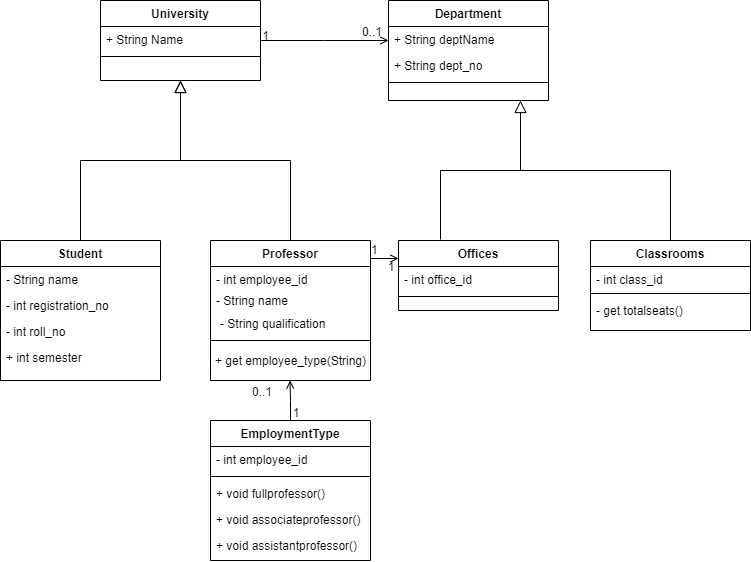

The diagram above was exported from draw.io. Its source (the exported page's mxGraphModel, read from the mxfile embedded in the PNG):
<mxGraphModel dx="600" dy="335" grid="1" gridSize="10" guides="1" tooltips="1" connect="1" arrows="1" fold="1" page="1" pageScale="1" pageWidth="827" pageHeight="1169" math="0" shadow="0">
  <root>
    <mxCell id="WIyWlLk6GJQsqaUBKTNV-0" />
    <mxCell id="WIyWlLk6GJQsqaUBKTNV-1" parent="WIyWlLk6GJQsqaUBKTNV-0" />
    <mxCell id="zkfFHV4jXpPFQw0GAbJ--0" value="University" style="swimlane;fontStyle=1;align=center;verticalAlign=top;childLayout=stackLayout;horizontal=1;startSize=26;horizontalStack=0;resizeParent=1;resizeLast=0;collapsible=1;marginBottom=0;rounded=0;shadow=0;strokeWidth=1;" parent="WIyWlLk6GJQsqaUBKTNV-1" vertex="1">
      <mxGeometry x="220" y="120" width="160" height="80" as="geometry">
        <mxRectangle x="230" y="140" width="160" height="26" as="alternateBounds" />
      </mxGeometry>
    </mxCell>
    <mxCell id="zkfFHV4jXpPFQw0GAbJ--1" value="+ String Name" style="text;align=left;verticalAlign=top;spacingLeft=4;spacingRight=4;overflow=hidden;rotatable=0;points=[[0,0.5],[1,0.5]];portConstraint=eastwest;" parent="zkfFHV4jXpPFQw0GAbJ--0" vertex="1">
      <mxGeometry y="26" width="160" height="26" as="geometry" />
    </mxCell>
    <mxCell id="zkfFHV4jXpPFQw0GAbJ--4" value="" style="line;html=1;strokeWidth=1;align=left;verticalAlign=middle;spacingTop=-1;spacingLeft=3;spacingRight=3;rotatable=0;labelPosition=right;points=[];portConstraint=eastwest;" parent="zkfFHV4jXpPFQw0GAbJ--0" vertex="1">
      <mxGeometry y="52" width="160" height="8" as="geometry" />
    </mxCell>
    <mxCell id="zkfFHV4jXpPFQw0GAbJ--6" value="Student" style="swimlane;fontStyle=1;align=center;verticalAlign=top;childLayout=stackLayout;horizontal=1;startSize=26;horizontalStack=0;resizeParent=1;resizeLast=0;collapsible=1;marginBottom=0;rounded=0;shadow=0;strokeWidth=1;" parent="WIyWlLk6GJQsqaUBKTNV-1" vertex="1">
      <mxGeometry x="120" y="360" width="160" height="140" as="geometry">
        <mxRectangle x="130" y="380" width="160" height="26" as="alternateBounds" />
      </mxGeometry>
    </mxCell>
    <mxCell id="zkfFHV4jXpPFQw0GAbJ--7" value="- String name" style="text;align=left;verticalAlign=top;spacingLeft=4;spacingRight=4;overflow=hidden;rotatable=0;points=[[0,0.5],[1,0.5]];portConstraint=eastwest;" parent="zkfFHV4jXpPFQw0GAbJ--6" vertex="1">
      <mxGeometry y="26" width="160" height="26" as="geometry" />
    </mxCell>
    <mxCell id="zkfFHV4jXpPFQw0GAbJ--8" value="- int registration_no" style="text;align=left;verticalAlign=top;spacingLeft=4;spacingRight=4;overflow=hidden;rotatable=0;points=[[0,0.5],[1,0.5]];portConstraint=eastwest;rounded=0;shadow=0;html=0;" parent="zkfFHV4jXpPFQw0GAbJ--6" vertex="1">
      <mxGeometry y="52" width="160" height="26" as="geometry" />
    </mxCell>
    <mxCell id="zkfFHV4jXpPFQw0GAbJ--11" value="- int roll_no" style="text;align=left;verticalAlign=top;spacingLeft=4;spacingRight=4;overflow=hidden;rotatable=0;points=[[0,0.5],[1,0.5]];portConstraint=eastwest;" parent="zkfFHV4jXpPFQw0GAbJ--6" vertex="1">
      <mxGeometry y="78" width="160" height="26" as="geometry" />
    </mxCell>
    <mxCell id="tviTwnSPrbwiApT5_62p-4" value="+ int semester" style="text;align=left;verticalAlign=top;spacingLeft=4;spacingRight=4;overflow=hidden;rotatable=0;points=[[0,0.5],[1,0.5]];portConstraint=eastwest;" vertex="1" parent="zkfFHV4jXpPFQw0GAbJ--6">
      <mxGeometry y="104" width="160" height="26" as="geometry" />
    </mxCell>
    <mxCell id="zkfFHV4jXpPFQw0GAbJ--12" value="" style="endArrow=block;endSize=10;endFill=0;shadow=0;strokeWidth=1;rounded=0;edgeStyle=elbowEdgeStyle;elbow=vertical;" parent="WIyWlLk6GJQsqaUBKTNV-1" source="zkfFHV4jXpPFQw0GAbJ--6" target="zkfFHV4jXpPFQw0GAbJ--0" edge="1">
      <mxGeometry width="160" relative="1" as="geometry">
        <mxPoint x="200" y="203" as="sourcePoint" />
        <mxPoint x="200" y="203" as="targetPoint" />
      </mxGeometry>
    </mxCell>
    <mxCell id="zkfFHV4jXpPFQw0GAbJ--13" value="Professor" style="swimlane;fontStyle=1;align=center;verticalAlign=top;childLayout=stackLayout;horizontal=1;startSize=26;horizontalStack=0;resizeParent=1;resizeLast=0;collapsible=1;marginBottom=0;rounded=0;shadow=0;strokeWidth=1;" parent="WIyWlLk6GJQsqaUBKTNV-1" vertex="1">
      <mxGeometry x="330" y="360" width="160" height="140" as="geometry">
        <mxRectangle x="340" y="380" width="170" height="26" as="alternateBounds" />
      </mxGeometry>
    </mxCell>
    <mxCell id="zkfFHV4jXpPFQw0GAbJ--14" value="- int employee_id&#10;" style="text;align=left;verticalAlign=top;spacingLeft=4;spacingRight=4;overflow=hidden;rotatable=0;points=[[0,0.5],[1,0.5]];portConstraint=eastwest;" parent="zkfFHV4jXpPFQw0GAbJ--13" vertex="1">
      <mxGeometry y="26" width="160" height="26" as="geometry" />
    </mxCell>
    <mxCell id="zkfFHV4jXpPFQw0GAbJ--16" value="" style="endArrow=block;endSize=10;endFill=0;shadow=0;strokeWidth=1;rounded=0;edgeStyle=elbowEdgeStyle;elbow=vertical;" parent="WIyWlLk6GJQsqaUBKTNV-1" source="zkfFHV4jXpPFQw0GAbJ--13" target="zkfFHV4jXpPFQw0GAbJ--0" edge="1">
      <mxGeometry width="160" relative="1" as="geometry">
        <mxPoint x="210" y="373" as="sourcePoint" />
        <mxPoint x="310" y="271" as="targetPoint" />
      </mxGeometry>
    </mxCell>
    <mxCell id="zkfFHV4jXpPFQw0GAbJ--17" value="Department" style="swimlane;fontStyle=1;align=center;verticalAlign=top;childLayout=stackLayout;horizontal=1;startSize=26;horizontalStack=0;resizeParent=1;resizeLast=0;collapsible=1;marginBottom=0;rounded=0;shadow=0;strokeWidth=1;" parent="WIyWlLk6GJQsqaUBKTNV-1" vertex="1">
      <mxGeometry x="508" y="120" width="160" height="100" as="geometry">
        <mxRectangle x="550" y="140" width="160" height="26" as="alternateBounds" />
      </mxGeometry>
    </mxCell>
    <mxCell id="zkfFHV4jXpPFQw0GAbJ--18" value="+ String deptName" style="text;align=left;verticalAlign=top;spacingLeft=4;spacingRight=4;overflow=hidden;rotatable=0;points=[[0,0.5],[1,0.5]];portConstraint=eastwest;" parent="zkfFHV4jXpPFQw0GAbJ--17" vertex="1">
      <mxGeometry y="26" width="160" height="26" as="geometry" />
    </mxCell>
    <mxCell id="zkfFHV4jXpPFQw0GAbJ--19" value="+ String dept_no" style="text;align=left;verticalAlign=top;spacingLeft=4;spacingRight=4;overflow=hidden;rotatable=0;points=[[0,0.5],[1,0.5]];portConstraint=eastwest;rounded=0;shadow=0;html=0;" parent="zkfFHV4jXpPFQw0GAbJ--17" vertex="1">
      <mxGeometry y="52" width="160" height="26" as="geometry" />
    </mxCell>
    <mxCell id="zkfFHV4jXpPFQw0GAbJ--23" value="" style="line;html=1;strokeWidth=1;align=left;verticalAlign=middle;spacingTop=-1;spacingLeft=3;spacingRight=3;rotatable=0;labelPosition=right;points=[];portConstraint=eastwest;" parent="zkfFHV4jXpPFQw0GAbJ--17" vertex="1">
      <mxGeometry y="78" width="160" height="8" as="geometry" />
    </mxCell>
    <mxCell id="zkfFHV4jXpPFQw0GAbJ--26" value="" style="endArrow=open;shadow=0;strokeWidth=1;rounded=0;endFill=1;edgeStyle=elbowEdgeStyle;elbow=vertical;" parent="WIyWlLk6GJQsqaUBKTNV-1" source="zkfFHV4jXpPFQw0GAbJ--0" target="zkfFHV4jXpPFQw0GAbJ--17" edge="1">
      <mxGeometry x="0.5" y="41" relative="1" as="geometry">
        <mxPoint x="380" y="192" as="sourcePoint" />
        <mxPoint x="540" y="192" as="targetPoint" />
        <mxPoint x="-40" y="32" as="offset" />
      </mxGeometry>
    </mxCell>
    <mxCell id="zkfFHV4jXpPFQw0GAbJ--27" value="0..1" style="resizable=0;align=left;verticalAlign=bottom;labelBackgroundColor=none;fontSize=12;" parent="zkfFHV4jXpPFQw0GAbJ--26" connectable="0" vertex="1">
      <mxGeometry x="-1" relative="1" as="geometry">
        <mxPoint x="100" as="offset" />
      </mxGeometry>
    </mxCell>
    <mxCell id="zkfFHV4jXpPFQw0GAbJ--28" value="1" style="resizable=0;align=right;verticalAlign=bottom;labelBackgroundColor=none;fontSize=12;" parent="zkfFHV4jXpPFQw0GAbJ--26" connectable="0" vertex="1">
      <mxGeometry x="1" relative="1" as="geometry">
        <mxPoint x="-118" y="4" as="offset" />
      </mxGeometry>
    </mxCell>
    <mxCell id="tviTwnSPrbwiApT5_62p-1" value="- String name" style="text;align=left;verticalAlign=top;spacingLeft=4;spacingRight=4;overflow=hidden;rotatable=0;points=[[0,0.5],[1,0.5]];portConstraint=eastwest;" vertex="1" parent="WIyWlLk6GJQsqaUBKTNV-1">
      <mxGeometry x="330" y="407" width="160" height="26" as="geometry" />
    </mxCell>
    <mxCell id="tviTwnSPrbwiApT5_62p-3" value="- String qualification" style="text;align=left;verticalAlign=top;spacingLeft=4;spacingRight=4;overflow=hidden;rotatable=0;points=[[0,0.5],[1,0.5]];portConstraint=eastwest;" vertex="1" parent="WIyWlLk6GJQsqaUBKTNV-1">
      <mxGeometry x="334" y="430" width="160" height="26" as="geometry" />
    </mxCell>
    <mxCell id="tviTwnSPrbwiApT5_62p-5" value="" style="line;html=1;strokeWidth=1;align=left;verticalAlign=middle;spacingTop=-1;spacingLeft=3;spacingRight=3;rotatable=0;labelPosition=right;points=[];portConstraint=eastwest;" vertex="1" parent="WIyWlLk6GJQsqaUBKTNV-1">
      <mxGeometry x="330" y="456" width="160" height="8" as="geometry" />
    </mxCell>
    <mxCell id="tviTwnSPrbwiApT5_62p-9" value="+ get employee_type(String)" style="text;html=1;align=center;verticalAlign=middle;resizable=0;points=[];autosize=1;strokeColor=none;" vertex="1" parent="WIyWlLk6GJQsqaUBKTNV-1">
      <mxGeometry x="325" y="470" width="170" height="20" as="geometry" />
    </mxCell>
    <mxCell id="tviTwnSPrbwiApT5_62p-10" value="EmploymentType" style="swimlane;fontStyle=1;align=center;verticalAlign=top;childLayout=stackLayout;horizontal=1;startSize=26;horizontalStack=0;resizeParent=1;resizeLast=0;collapsible=1;marginBottom=0;rounded=0;shadow=0;strokeWidth=1;" vertex="1" parent="WIyWlLk6GJQsqaUBKTNV-1">
      <mxGeometry x="330" y="540" width="160" height="140" as="geometry">
        <mxRectangle x="340" y="380" width="170" height="26" as="alternateBounds" />
      </mxGeometry>
    </mxCell>
    <mxCell id="tviTwnSPrbwiApT5_62p-11" value="- int employee_id&#10;" style="text;align=left;verticalAlign=top;spacingLeft=4;spacingRight=4;overflow=hidden;rotatable=0;points=[[0,0.5],[1,0.5]];portConstraint=eastwest;" vertex="1" parent="tviTwnSPrbwiApT5_62p-10">
      <mxGeometry y="26" width="160" height="26" as="geometry" />
    </mxCell>
    <mxCell id="tviTwnSPrbwiApT5_62p-18" value="" style="line;strokeWidth=1;fillColor=none;align=left;verticalAlign=middle;spacingTop=-1;spacingLeft=3;spacingRight=3;rotatable=0;labelPosition=right;points=[];portConstraint=eastwest;" vertex="1" parent="tviTwnSPrbwiApT5_62p-10">
      <mxGeometry y="52" width="160" height="8" as="geometry" />
    </mxCell>
    <mxCell id="tviTwnSPrbwiApT5_62p-15" value="+ void fullprofessor()" style="text;align=left;verticalAlign=top;spacingLeft=4;spacingRight=4;overflow=hidden;rotatable=0;points=[[0,0.5],[1,0.5]];portConstraint=eastwest;" vertex="1" parent="tviTwnSPrbwiApT5_62p-10">
      <mxGeometry y="60" width="160" height="26" as="geometry" />
    </mxCell>
    <mxCell id="tviTwnSPrbwiApT5_62p-16" value="+ void associateprofessor()" style="text;align=left;verticalAlign=top;spacingLeft=4;spacingRight=4;overflow=hidden;rotatable=0;points=[[0,0.5],[1,0.5]];portConstraint=eastwest;" vertex="1" parent="tviTwnSPrbwiApT5_62p-10">
      <mxGeometry y="86" width="160" height="26" as="geometry" />
    </mxCell>
    <mxCell id="tviTwnSPrbwiApT5_62p-17" value="+ void assistantprofessor()" style="text;align=left;verticalAlign=top;spacingLeft=4;spacingRight=4;overflow=hidden;rotatable=0;points=[[0,0.5],[1,0.5]];portConstraint=eastwest;" vertex="1" parent="tviTwnSPrbwiApT5_62p-10">
      <mxGeometry y="112" width="160" height="26" as="geometry" />
    </mxCell>
    <mxCell id="tviTwnSPrbwiApT5_62p-12" value="" style="endArrow=open;shadow=0;strokeWidth=1;rounded=0;endFill=1;edgeStyle=elbowEdgeStyle;elbow=vertical;" edge="1" parent="WIyWlLk6GJQsqaUBKTNV-1">
      <mxGeometry x="0.5" y="41" relative="1" as="geometry">
        <mxPoint x="410" y="540" as="sourcePoint" />
        <mxPoint x="409.5" y="500" as="targetPoint" />
        <mxPoint x="-40" y="32" as="offset" />
      </mxGeometry>
    </mxCell>
    <mxCell id="tviTwnSPrbwiApT5_62p-13" value="0..1" style="resizable=0;align=left;verticalAlign=bottom;labelBackgroundColor=none;fontSize=12;" connectable="0" vertex="1" parent="tviTwnSPrbwiApT5_62p-12">
      <mxGeometry x="-1" relative="1" as="geometry">
        <mxPoint x="-40" y="-20" as="offset" />
      </mxGeometry>
    </mxCell>
    <mxCell id="tviTwnSPrbwiApT5_62p-14" value="1" style="resizable=0;align=right;verticalAlign=bottom;labelBackgroundColor=none;fontSize=12;" connectable="0" vertex="1" parent="tviTwnSPrbwiApT5_62p-12">
      <mxGeometry x="1" relative="1" as="geometry">
        <mxPoint x="11" y="41" as="offset" />
      </mxGeometry>
    </mxCell>
    <mxCell id="tviTwnSPrbwiApT5_62p-19" value="Offices" style="swimlane;fontStyle=1;align=center;verticalAlign=top;childLayout=stackLayout;horizontal=1;startSize=26;horizontalStack=0;resizeParent=1;resizeLast=0;collapsible=1;marginBottom=0;rounded=0;shadow=0;strokeWidth=1;" vertex="1" parent="WIyWlLk6GJQsqaUBKTNV-1">
      <mxGeometry x="518" y="360" width="160" height="70" as="geometry">
        <mxRectangle x="550" y="140" width="160" height="26" as="alternateBounds" />
      </mxGeometry>
    </mxCell>
    <mxCell id="tviTwnSPrbwiApT5_62p-21" value="- int office_id" style="text;align=left;verticalAlign=top;spacingLeft=4;spacingRight=4;overflow=hidden;rotatable=0;points=[[0,0.5],[1,0.5]];portConstraint=eastwest;rounded=0;shadow=0;html=0;" vertex="1" parent="tviTwnSPrbwiApT5_62p-19">
      <mxGeometry y="26" width="160" height="26" as="geometry" />
    </mxCell>
    <mxCell id="tviTwnSPrbwiApT5_62p-22" value="" style="line;html=1;strokeWidth=1;align=left;verticalAlign=middle;spacingTop=-1;spacingLeft=3;spacingRight=3;rotatable=0;labelPosition=right;points=[];portConstraint=eastwest;" vertex="1" parent="tviTwnSPrbwiApT5_62p-19">
      <mxGeometry y="52" width="160" height="8" as="geometry" />
    </mxCell>
    <mxCell id="tviTwnSPrbwiApT5_62p-23" value="Classrooms" style="swimlane;fontStyle=1;align=center;verticalAlign=top;childLayout=stackLayout;horizontal=1;startSize=26;horizontalStack=0;resizeParent=1;resizeLast=0;collapsible=1;marginBottom=0;rounded=0;shadow=0;strokeWidth=1;" vertex="1" parent="WIyWlLk6GJQsqaUBKTNV-1">
      <mxGeometry x="710" y="360" width="160" height="90" as="geometry">
        <mxRectangle x="340" y="380" width="170" height="26" as="alternateBounds" />
      </mxGeometry>
    </mxCell>
    <mxCell id="tviTwnSPrbwiApT5_62p-24" value="- int class_id" style="text;align=left;verticalAlign=top;spacingLeft=4;spacingRight=4;overflow=hidden;rotatable=0;points=[[0,0.5],[1,0.5]];portConstraint=eastwest;" vertex="1" parent="tviTwnSPrbwiApT5_62p-23">
      <mxGeometry y="26" width="160" height="26" as="geometry" />
    </mxCell>
    <mxCell id="tviTwnSPrbwiApT5_62p-34" value="" style="line;html=1;strokeWidth=1;align=left;verticalAlign=middle;spacingTop=-1;spacingLeft=3;spacingRight=3;rotatable=0;labelPosition=right;points=[];portConstraint=eastwest;" vertex="1" parent="tviTwnSPrbwiApT5_62p-23">
      <mxGeometry y="52" width="160" height="2" as="geometry" />
    </mxCell>
    <mxCell id="tviTwnSPrbwiApT5_62p-25" value="" style="endArrow=block;endSize=10;endFill=0;shadow=0;strokeWidth=1;rounded=0;edgeStyle=elbowEdgeStyle;elbow=vertical;exitX=0.5;exitY=0;exitDx=0;exitDy=0;" edge="1" parent="WIyWlLk6GJQsqaUBKTNV-1" source="tviTwnSPrbwiApT5_62p-23">
      <mxGeometry width="160" relative="1" as="geometry">
        <mxPoint x="750" y="380" as="sourcePoint" />
        <mxPoint x="640" y="220" as="targetPoint" />
      </mxGeometry>
    </mxCell>
    <mxCell id="tviTwnSPrbwiApT5_62p-31" value="" style="endArrow=none;html=1;" edge="1" parent="WIyWlLk6GJQsqaUBKTNV-1">
      <mxGeometry width="50" height="50" relative="1" as="geometry">
        <mxPoint x="560" y="290" as="sourcePoint" />
        <mxPoint x="640" y="290" as="targetPoint" />
      </mxGeometry>
    </mxCell>
    <mxCell id="tviTwnSPrbwiApT5_62p-32" value="" style="endArrow=none;html=1;" edge="1" parent="WIyWlLk6GJQsqaUBKTNV-1">
      <mxGeometry width="50" height="50" relative="1" as="geometry">
        <mxPoint x="560" y="359" as="sourcePoint" />
        <mxPoint x="560" y="290" as="targetPoint" />
      </mxGeometry>
    </mxCell>
    <mxCell id="tviTwnSPrbwiApT5_62p-33" value="- get totalseats()" style="text;align=left;verticalAlign=top;spacingLeft=4;spacingRight=4;overflow=hidden;rotatable=0;points=[[0,0.5],[1,0.5]];portConstraint=eastwest;" vertex="1" parent="WIyWlLk6GJQsqaUBKTNV-1">
      <mxGeometry x="710" y="417" width="160" height="26" as="geometry" />
    </mxCell>
    <mxCell id="tviTwnSPrbwiApT5_62p-38" value="" style="endArrow=open;shadow=0;strokeWidth=1;rounded=0;endFill=1;edgeStyle=elbowEdgeStyle;elbow=vertical;exitX=1.005;exitY=0.117;exitDx=0;exitDy=0;exitPerimeter=0;entryX=0;entryY=0.25;entryDx=0;entryDy=0;" edge="1" parent="WIyWlLk6GJQsqaUBKTNV-1" source="zkfFHV4jXpPFQw0GAbJ--13" target="tviTwnSPrbwiApT5_62p-19">
      <mxGeometry x="0.5" y="41" relative="1" as="geometry">
        <mxPoint x="484" y="310" as="sourcePoint" />
        <mxPoint x="518" y="310" as="targetPoint" />
        <mxPoint x="-40" y="32" as="offset" />
      </mxGeometry>
    </mxCell>
    <mxCell id="tviTwnSPrbwiApT5_62p-39" value="1" style="resizable=0;align=left;verticalAlign=bottom;labelBackgroundColor=none;fontSize=12;" connectable="0" vertex="1" parent="tviTwnSPrbwiApT5_62p-38">
      <mxGeometry x="-1" relative="1" as="geometry">
        <mxPoint x="-1" as="offset" />
      </mxGeometry>
    </mxCell>
    <mxCell id="tviTwnSPrbwiApT5_62p-41" value="1" style="resizable=0;align=left;verticalAlign=bottom;labelBackgroundColor=none;fontSize=12;" connectable="0" vertex="1" parent="WIyWlLk6GJQsqaUBKTNV-1">
      <mxGeometry x="499.79999999999995" y="386.38" as="geometry">
        <mxPoint x="6" y="9" as="offset" />
      </mxGeometry>
    </mxCell>
  </root>
</mxGraphModel>